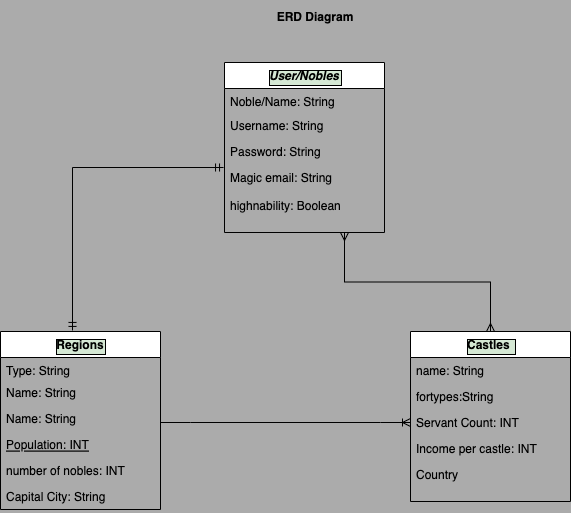

The diagram above was exported from draw.io. Its source (the exported page's mxGraphModel, read from the mxfile embedded in the PNG):
<mxGraphModel dx="1426" dy="946" grid="1" gridSize="10" guides="1" tooltips="1" connect="1" arrows="1" fold="1" page="1" pageScale="1" pageWidth="827" pageHeight="1169" background="#ABABAB" math="0" shadow="0">
  <root>
    <mxCell id="WIyWlLk6GJQsqaUBKTNV-0" />
    <mxCell id="WIyWlLk6GJQsqaUBKTNV-1" parent="WIyWlLk6GJQsqaUBKTNV-0" />
    <mxCell id="zkfFHV4jXpPFQw0GAbJ--0" value="User/Nobles" style="swimlane;fontStyle=3;align=center;verticalAlign=top;childLayout=stackLayout;horizontal=1;startSize=26;horizontalStack=0;resizeParent=1;resizeLast=0;collapsible=1;marginBottom=0;rounded=0;shadow=0;strokeWidth=1;labelBackgroundColor=#D5E8D4;labelBorderColor=default;" parent="WIyWlLk6GJQsqaUBKTNV-1" vertex="1">
      <mxGeometry x="334" y="70" width="160" height="170" as="geometry">
        <mxRectangle x="230" y="140" width="160" height="26" as="alternateBounds" />
      </mxGeometry>
    </mxCell>
    <mxCell id="zkfFHV4jXpPFQw0GAbJ--1" value="Noble/Name: String &#10;&#10;" style="text;align=left;verticalAlign=top;spacingLeft=4;spacingRight=4;overflow=hidden;rotatable=0;points=[[0,0.5],[1,0.5]];portConstraint=eastwest;" parent="zkfFHV4jXpPFQw0GAbJ--0" vertex="1">
      <mxGeometry y="26" width="160" height="24" as="geometry" />
    </mxCell>
    <mxCell id="zkfFHV4jXpPFQw0GAbJ--2" value="Username: String" style="text;align=left;verticalAlign=top;spacingLeft=4;spacingRight=4;overflow=hidden;rotatable=0;points=[[0,0.5],[1,0.5]];portConstraint=eastwest;rounded=0;shadow=0;html=0;" parent="zkfFHV4jXpPFQw0GAbJ--0" vertex="1">
      <mxGeometry y="50" width="160" height="26" as="geometry" />
    </mxCell>
    <mxCell id="zkfFHV4jXpPFQw0GAbJ--3" value="Password: String" style="text;align=left;verticalAlign=top;spacingLeft=4;spacingRight=4;overflow=hidden;rotatable=0;points=[[0,0.5],[1,0.5]];portConstraint=eastwest;rounded=0;shadow=0;html=0;" parent="zkfFHV4jXpPFQw0GAbJ--0" vertex="1">
      <mxGeometry y="76" width="160" height="26" as="geometry" />
    </mxCell>
    <mxCell id="ysXRCAl5Ei8twN-Q_dls-4" value="Magic email: String" style="text;align=left;verticalAlign=top;spacingLeft=4;spacingRight=4;overflow=hidden;rotatable=0;points=[[0,0.5],[1,0.5]];portConstraint=eastwest;" vertex="1" parent="zkfFHV4jXpPFQw0GAbJ--0">
      <mxGeometry y="102" width="160" height="28" as="geometry" />
    </mxCell>
    <mxCell id="zkfFHV4jXpPFQw0GAbJ--5" value="highnability: Boolean" style="text;align=left;verticalAlign=top;spacingLeft=4;spacingRight=4;overflow=hidden;rotatable=0;points=[[0,0.5],[1,0.5]];portConstraint=eastwest;" parent="zkfFHV4jXpPFQw0GAbJ--0" vertex="1">
      <mxGeometry y="130" width="160" height="28" as="geometry" />
    </mxCell>
    <mxCell id="zkfFHV4jXpPFQw0GAbJ--6" value="Regions" style="swimlane;fontStyle=1;align=center;verticalAlign=top;childLayout=stackLayout;horizontal=1;startSize=26;horizontalStack=0;resizeParent=1;resizeLast=0;collapsible=1;marginBottom=0;rounded=0;shadow=0;strokeWidth=1;labelBackgroundColor=#D5E8D4;labelBorderColor=#000000;" parent="WIyWlLk6GJQsqaUBKTNV-1" vertex="1">
      <mxGeometry x="110" y="339" width="160" height="178" as="geometry">
        <mxRectangle x="130" y="380" width="160" height="26" as="alternateBounds" />
      </mxGeometry>
    </mxCell>
    <mxCell id="zkfFHV4jXpPFQw0GAbJ--7" value="Type: String&#10;" style="text;align=left;verticalAlign=top;spacingLeft=4;spacingRight=4;overflow=hidden;rotatable=0;points=[[0,0.5],[1,0.5]];portConstraint=eastwest;" parent="zkfFHV4jXpPFQw0GAbJ--6" vertex="1">
      <mxGeometry y="26" width="160" height="22" as="geometry" />
    </mxCell>
    <mxCell id="zkfFHV4jXpPFQw0GAbJ--8" value="Name: String" style="text;align=left;verticalAlign=top;spacingLeft=4;spacingRight=4;overflow=hidden;rotatable=0;points=[[0,0.5],[1,0.5]];portConstraint=eastwest;rounded=0;shadow=0;html=0;" parent="zkfFHV4jXpPFQw0GAbJ--6" vertex="1">
      <mxGeometry y="48" width="160" height="26" as="geometry" />
    </mxCell>
    <mxCell id="ysXRCAl5Ei8twN-Q_dls-10" value="Name: String" style="text;align=left;verticalAlign=top;spacingLeft=4;spacingRight=4;overflow=hidden;rotatable=0;points=[[0,0.5],[1,0.5]];portConstraint=eastwest;rounded=0;shadow=0;html=0;" vertex="1" parent="zkfFHV4jXpPFQw0GAbJ--6">
      <mxGeometry y="74" width="160" height="26" as="geometry" />
    </mxCell>
    <mxCell id="zkfFHV4jXpPFQw0GAbJ--10" value="Population: INT" style="text;align=left;verticalAlign=top;spacingLeft=4;spacingRight=4;overflow=hidden;rotatable=0;points=[[0,0.5],[1,0.5]];portConstraint=eastwest;fontStyle=4" parent="zkfFHV4jXpPFQw0GAbJ--6" vertex="1">
      <mxGeometry y="100" width="160" height="26" as="geometry" />
    </mxCell>
    <mxCell id="ysXRCAl5Ei8twN-Q_dls-5" value="number of nobles: INT&#10;" style="text;align=left;verticalAlign=top;spacingLeft=4;spacingRight=4;overflow=hidden;rotatable=0;points=[[0,0.5],[1,0.5]];portConstraint=eastwest;" vertex="1" parent="zkfFHV4jXpPFQw0GAbJ--6">
      <mxGeometry y="126" width="160" height="26" as="geometry" />
    </mxCell>
    <mxCell id="zkfFHV4jXpPFQw0GAbJ--11" value="Capital City: String" style="text;align=left;verticalAlign=top;spacingLeft=4;spacingRight=4;overflow=hidden;rotatable=0;points=[[0,0.5],[1,0.5]];portConstraint=eastwest;" parent="zkfFHV4jXpPFQw0GAbJ--6" vertex="1">
      <mxGeometry y="152" width="160" height="26" as="geometry" />
    </mxCell>
    <mxCell id="zkfFHV4jXpPFQw0GAbJ--17" value="Castles " style="swimlane;fontStyle=1;align=center;verticalAlign=top;childLayout=stackLayout;horizontal=1;startSize=26;horizontalStack=0;resizeParent=1;resizeLast=0;collapsible=1;marginBottom=0;rounded=0;shadow=0;strokeWidth=1;labelBackgroundColor=#D5E8D4;labelBorderColor=default;" parent="WIyWlLk6GJQsqaUBKTNV-1" vertex="1">
      <mxGeometry x="520" y="339" width="160" height="170" as="geometry">
        <mxRectangle x="550" y="140" width="160" height="26" as="alternateBounds" />
      </mxGeometry>
    </mxCell>
    <mxCell id="zkfFHV4jXpPFQw0GAbJ--18" value="name: String&#10;" style="text;align=left;verticalAlign=top;spacingLeft=4;spacingRight=4;overflow=hidden;rotatable=0;points=[[0,0.5],[1,0.5]];portConstraint=eastwest;" parent="zkfFHV4jXpPFQw0GAbJ--17" vertex="1">
      <mxGeometry y="26" width="160" height="26" as="geometry" />
    </mxCell>
    <mxCell id="zkfFHV4jXpPFQw0GAbJ--19" value="fortypes:String" style="text;align=left;verticalAlign=top;spacingLeft=4;spacingRight=4;overflow=hidden;rotatable=0;points=[[0,0.5],[1,0.5]];portConstraint=eastwest;rounded=0;shadow=0;html=0;" parent="zkfFHV4jXpPFQw0GAbJ--17" vertex="1">
      <mxGeometry y="52" width="160" height="26" as="geometry" />
    </mxCell>
    <mxCell id="zkfFHV4jXpPFQw0GAbJ--20" value="Servant Count: INT" style="text;align=left;verticalAlign=top;spacingLeft=4;spacingRight=4;overflow=hidden;rotatable=0;points=[[0,0.5],[1,0.5]];portConstraint=eastwest;rounded=0;shadow=0;html=0;" parent="zkfFHV4jXpPFQw0GAbJ--17" vertex="1">
      <mxGeometry y="78" width="160" height="26" as="geometry" />
    </mxCell>
    <mxCell id="zkfFHV4jXpPFQw0GAbJ--21" value="Income per castle: INT" style="text;align=left;verticalAlign=top;spacingLeft=4;spacingRight=4;overflow=hidden;rotatable=0;points=[[0,0.5],[1,0.5]];portConstraint=eastwest;rounded=0;shadow=0;html=0;" parent="zkfFHV4jXpPFQw0GAbJ--17" vertex="1">
      <mxGeometry y="104" width="160" height="26" as="geometry" />
    </mxCell>
    <mxCell id="zkfFHV4jXpPFQw0GAbJ--22" value="Country" style="text;align=left;verticalAlign=top;spacingLeft=4;spacingRight=4;overflow=hidden;rotatable=0;points=[[0,0.5],[1,0.5]];portConstraint=eastwest;rounded=0;shadow=0;html=0;" parent="zkfFHV4jXpPFQw0GAbJ--17" vertex="1">
      <mxGeometry y="130" width="160" height="26" as="geometry" />
    </mxCell>
    <mxCell id="ysXRCAl5Ei8twN-Q_dls-7" value="" style="edgeStyle=orthogonalEdgeStyle;fontSize=12;html=1;endArrow=ERmany;startArrow=ERmany;rounded=0;entryX=0.75;entryY=1;entryDx=0;entryDy=0;exitX=0.5;exitY=0;exitDx=0;exitDy=0;" edge="1" parent="WIyWlLk6GJQsqaUBKTNV-1" source="zkfFHV4jXpPFQw0GAbJ--17" target="zkfFHV4jXpPFQw0GAbJ--0">
      <mxGeometry width="100" height="100" relative="1" as="geometry">
        <mxPoint x="220" y="320" as="sourcePoint" />
        <mxPoint x="280" y="200" as="targetPoint" />
      </mxGeometry>
    </mxCell>
    <mxCell id="ysXRCAl5Ei8twN-Q_dls-8" value="" style="edgeStyle=orthogonalEdgeStyle;fontSize=12;html=1;endArrow=ERmandOne;startArrow=ERmandOne;rounded=0;entryX=-0.006;entryY=0.107;entryDx=0;entryDy=0;entryPerimeter=0;exitX=0.45;exitY=-0.006;exitDx=0;exitDy=0;exitPerimeter=0;" edge="1" parent="WIyWlLk6GJQsqaUBKTNV-1" source="zkfFHV4jXpPFQw0GAbJ--6" target="ysXRCAl5Ei8twN-Q_dls-4">
      <mxGeometry width="100" height="100" relative="1" as="geometry">
        <mxPoint x="180" y="330" as="sourcePoint" />
        <mxPoint x="290" y="200" as="targetPoint" />
      </mxGeometry>
    </mxCell>
    <mxCell id="ysXRCAl5Ei8twN-Q_dls-11" value="" style="edgeStyle=entityRelationEdgeStyle;fontSize=12;html=1;endArrow=ERoneToMany;rounded=0;entryX=0;entryY=0.5;entryDx=0;entryDy=0;" edge="1" parent="WIyWlLk6GJQsqaUBKTNV-1" target="zkfFHV4jXpPFQw0GAbJ--20">
      <mxGeometry width="100" height="100" relative="1" as="geometry">
        <mxPoint x="270" y="430" as="sourcePoint" />
        <mxPoint x="510" y="430" as="targetPoint" />
      </mxGeometry>
    </mxCell>
    <mxCell id="ysXRCAl5Ei8twN-Q_dls-12" value="ERD Diagram" style="text;html=1;strokeColor=none;fillColor=none;align=center;verticalAlign=middle;whiteSpace=wrap;rounded=0;strokeWidth=5;fontStyle=1;labelBackgroundColor=#ABABAB;" vertex="1" parent="WIyWlLk6GJQsqaUBKTNV-1">
      <mxGeometry x="370" y="10" width="110" height="30" as="geometry" />
    </mxCell>
  </root>
</mxGraphModel>